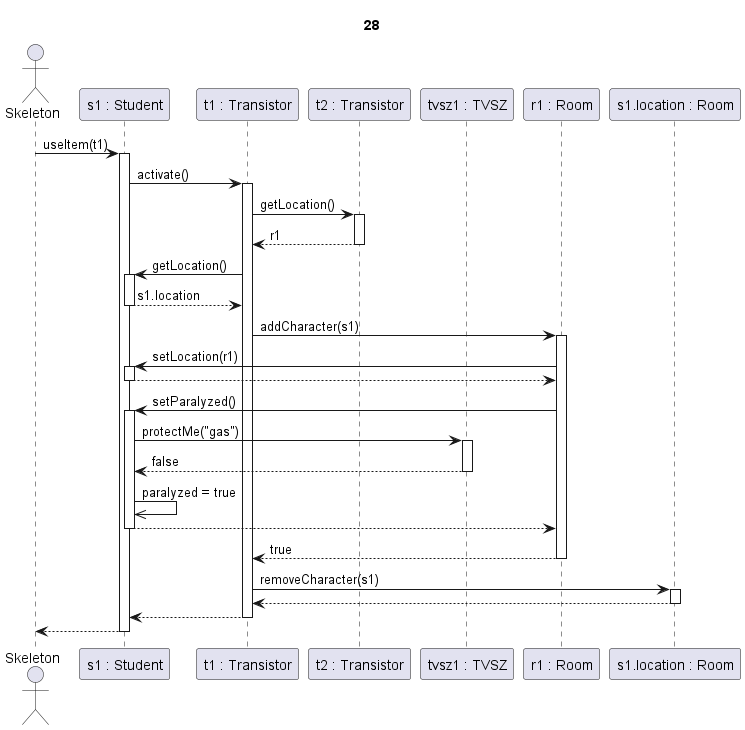

The diagram above was rendered by PlantUML. Its source (embedded in the PNG):
@startuml transistor + gázos + bénul

title 28

actor Skeleton as sk
participant "s1 : Student" as s
participant "t1 : Transistor" as t1
participant "t2 : Transistor" as t2
participant "tvsz1 : TVSZ" as f
participant "r1 : Room" as r
participant "s1.location : Room" as r2

sk -> s ++: useItem(t1)

s->t1 ++: activate()

t1 -> t2 ++: getLocation()
t2 --> t1 --: r1

t1 -> s ++: getLocation()
s --> t1 --: s1.location

t1 -> r ++: addCharacter(s1)

r->s ++: setLocation(r1)
s-->r --:

r->s ++: setParalyzed()

s->f ++: protectMe("gas")

f-->s --: false

s->>s : paralyzed = true

s-->r --:

r-->t1 --: true

t1 -> r2 ++: removeCharacter(s1)
r2 --> t1 --:

t1-->s --:

s-->sk --:

@enduml